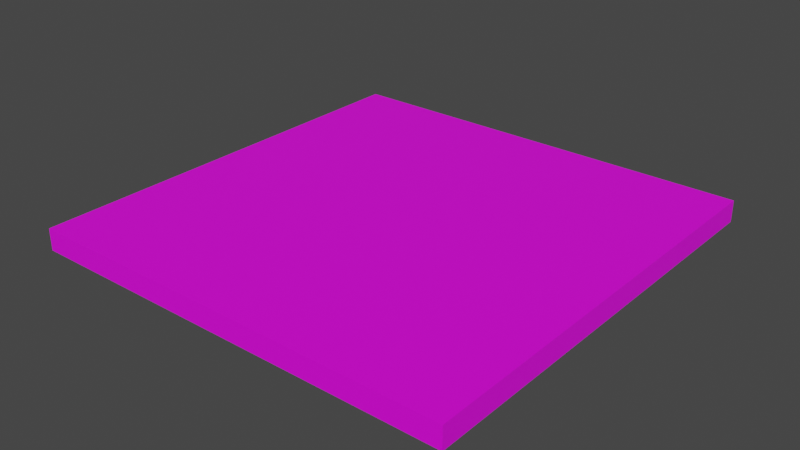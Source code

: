 # Source: Tag2.blend  (saved by Blender 3.3.6; exported with 4.5.12 LTS)
import bpy
from mathutils import Matrix  # noqa: F401  (used for matrix-valued properties, if any)

bpy.ops.wm.read_factory_settings(use_empty=True)
scene = bpy.context.scene
scene.name = 'Scene'

# ---- collections
col_collection = bpy.data.collections.new('Collection'); scene.collection.children.link(col_collection)

# ---- images (referenced by path relative to the original .blend; pixels are not part of the script)
import os
ASSET_DIR = os.environ.get("B2B_ASSET_DIR", "")  # directory of the original .blend (textures are referenced by path, not embedded)
HERE = os.path.dirname(os.path.abspath(__file__))  # packed textures are extracted next to this script under _unpacked/

def load_image(name, relpath, width, height, colorspace="sRGB"):
    """Load a texture the original file referenced (path relative to the .blend, or extracted next to this script)."""
    p = next((c for c in (os.path.join(HERE, relpath), os.path.join(ASSET_DIR, relpath)) if relpath and os.path.exists(c)), "")
    if p:
        img = bpy.data.images.load(p, check_existing=True)
        img.name = name
    else:  # same state as the original file: an image datablock whose file is absent (Cycles renders it pink)
        img = bpy.data.images.new(name, width, height)
        img.source = "FILE"
        img.filepath = "//" + (relpath or name)
    img.colorspace_settings.name = colorspace
    return img
img_scale5000_png = load_image('Scale5000.png', 'Scale5000.png', 1024, 1024, 'sRGB')

# ---- materials (node trees are filled in below, after node groups)
mat_material = bpy.data.materials.new('Material')
mat_material.alpha_threshold = 0.0
mat_material.use_transparent_shadow = False
mat_material.roughness = 0.5
mat_material.line_color = (0.0, 0.0, 0.0, 1.0)

# ---- material node trees
mat_material.use_nodes = True; mat_material.node_tree.nodes.clear()
_N = mat_material.node_tree.nodes; _L = mat_material.node_tree.links
n0 = _N.new('ShaderNodeOutputMaterial'); n0.name = 'Material Output'; n0.location = (300, 300)
n1 = _N.new('ShaderNodeBsdfPrincipled'); n1.name = 'Principled BSDF'; n1.location = (10, 300)
n1.distribution = 'GGX'
n1.subsurface_method = 'RANDOM_WALK_SKIN'
n1.inputs[3].default_value = 1.45
n1.inputs[27].default_value = (0.0, 0.0, 0.0, 1.0)
n1.inputs[28].default_value = 1.0
n2 = _N.new('ShaderNodeTexImage'); n2.name = 'Image Texture'; n2.location = (-280, 280)
n2.image = img_scale5000_png
_L.new(n1.outputs[0], n0.inputs[0])
_L.new(n2.outputs[0], n1.inputs[0])
n0.is_active_output = True

# ---- world
world_world = bpy.data.worlds.new('World'); scene.world = world_world
world_world.use_nodes = True; world_world.node_tree.nodes.clear()
_N = world_world.node_tree.nodes; _L = world_world.node_tree.links
n0 = _N.new('ShaderNodeOutputWorld'); n0.name = 'World Output'; n0.location = (300, 300)
n1 = _N.new('ShaderNodeBackground'); n1.name = 'Background'; n1.location = (10, 300)
n1.inputs[0].default_value = (0.05088, 0.05088, 0.05088, 1.0)
_L.new(n1.outputs[0], n0.inputs[0])
n0.is_active_output = True
world_world.color = (0.05088, 0.05088, 0.05088)
world_world.use_sun_shadow = False
world_world.sun_shadow_jitter_overblur = 0.0

# ---- meshes
me_cube = bpy.data.meshes.new('Cube')
me_cube.from_pydata([(1.0, 1.0, 1.0), (1.0, 1.0, -1.0), (1.0, -1.0, 1.0), (1.0, -1.0, -1.0), (-1.0, 1.0, 1.0), (-1.0, 1.0, -1.0), (-1.0, -1.0, 1.0), (-1.0, -1.0, -1.0)], [], [(0, 4, 6, 2), (3, 2, 6, 7), (7, 6, 4, 5), (5, 1, 3, 7), (1, 0, 2, 3), (5, 4, 0, 1)])
_uv = me_cube.uv_layers.new(name='UVMap')
_uv.uv.foreach_set('vector', [-0.004447, -0.006947, 1.008, -0.006947, 1.008, 1.005, -0.004447, 1.005, 0.3333, 0.3333, 0.3333, 0.6667, 0.0, 0.6667, 0.0, 0.3333, 0.6667, 0.0, 0.6667, 0.3333, 0.3333, 0.3333, 0.3333, 0.0, -0.006667, -0.006667, 1.007, -0.006667, 1.007, 1.007, -0.006667, 1.007, 0.3333, 0.6667, 0.3333, 1.0, 0.0, 1.0, 0.0, 0.6667, 1.0, 0.0, 1.0, 0.3333, 0.6667, 0.3333, 0.6667, 0.0])
me_cube.materials.append(mat_material)
me_cube.use_mirror_vertex_groups = False
me_cube.update()

# ---- objects
ob_cube = bpy.data.objects.new('Cube', me_cube)

# ---- transforms, parenting, visibility, modifiers, constraints
ob_cube.location = (0.0, 0.0, 0.0)
ob_cube.scale = (0.1, 0.1, 0.005)
ob_cube.lock_rotations_4d = False
ob_cube.empty_display_type = 'ARROWS'
ob_cube.lineart.crease_threshold = 0.0

# ---- collection membership
col_collection.objects.link(ob_cube)

# ---- scene / render settings (as saved in the file)
scene.frame_start = 1; scene.frame_end = 250; scene.frame_set(0)
scene.render.engine = 'BLENDER_EEVEE_NEXT'
scene.cycles.sampling_pattern = 'TABULATED_SOBOL'
scene.cycles.use_light_tree = False
scene.view_settings.view_transform = 'Filmic'
bpy.context.view_layer.update()

# ---- added for rendering (the .blend has no active camera and no usable light): camera, sun
cam_auto = bpy.data.cameras.new('AutoCamera')
cam_auto.lens = 50.0
cam_auto.sensor_width = 36.0
cam_auto.clip_end = 1000.0
ob_auto_camera = bpy.data.objects.new('AutoCamera', cam_auto)
scene.collection.objects.link(ob_auto_camera)
ob_auto_camera.location = (0.261857, -0.314228, 0.209485)
ob_auto_camera.rotation_euler = (1.09748, -7.21219e-08, 0.694738)
scene.camera = ob_auto_camera
light_auto_sun = bpy.data.lights.new('AutoSun', 'SUN')
light_auto_sun.energy = 3.0
light_auto_sun.angle = 0.0523599
ob_auto_sun = bpy.data.objects.new('AutoSun', light_auto_sun)
scene.collection.objects.link(ob_auto_sun)
ob_auto_sun.rotation_euler = (0.872665, 0.174533, 0.523599)
bpy.context.view_layer.update()
